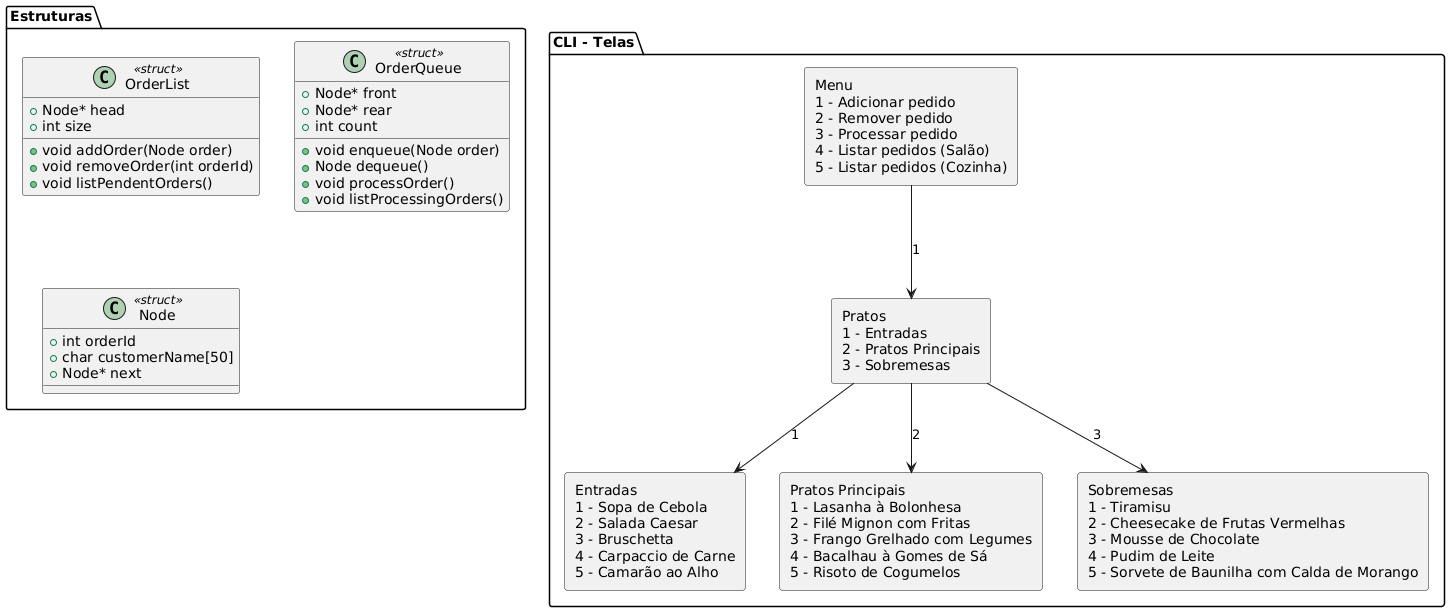

The diagram above was rendered by PlantUML. Its source (embedded in the PNG):
@startuml
allowmixing

package "Estruturas"{
    class OrderList <<struct>>{
        +Node* head
        +int size
        +void addOrder(Node order)
        +void removeOrder(int orderId)
        +void listPendentOrders()
    }

    class OrderQueue <<struct>>{
        +Node* front
        +Node* rear
        +int count
        +void enqueue(Node order)
        +Node dequeue()
        +void processOrder()
        +void listProcessingOrders()
    }

    class Node <<struct>>{
        +int orderId
        +char customerName[50]
        +Node* next
    }
}

package "CLI - Telas" {
    rectangle "Menu\n1 - Adicionar pedido\n2 - Remover pedido\n3 - Processar pedido\n4 - Listar pedidos (Salão)\n5 - Listar pedidos (Cozinha)" as homeScreen

    rectangle "Pratos\n1 - Entradas\n2 - Pratos Principais\n3 - Sobremesas" as platesScreen

    rectangle "Entradas\n1 - Sopa de Cebola\n2 - Salada Caesar\n3 - Bruschetta\n4 - Carpaccio de Carne\n5 - Camarão ao Alho" as appetizersScreen

    rectangle "Pratos Principais\n1 - Lasanha à Bolonhesa\n2 - Filé Mignon com Fritas\n3 - Frango Grelhado com Legumes\n4 - Bacalhau à Gomes de Sá\n5 - Risoto de Cogumelos" as mainPlates

    rectangle "Sobremesas\n1 - Tiramisu\n2 - Cheesecake de Frutas Vermelhas\n3 - Mousse de Chocolate\n4 - Pudim de Leite\n5 - Sorvete de Baunilha com Calda de Morango" as dessertsScreen
}

homeScreen --> platesScreen : 1
platesScreen --> appetizersScreen : 1
platesScreen --> mainPlates : 2
platesScreen --> dessertsScreen : 3
@enduml